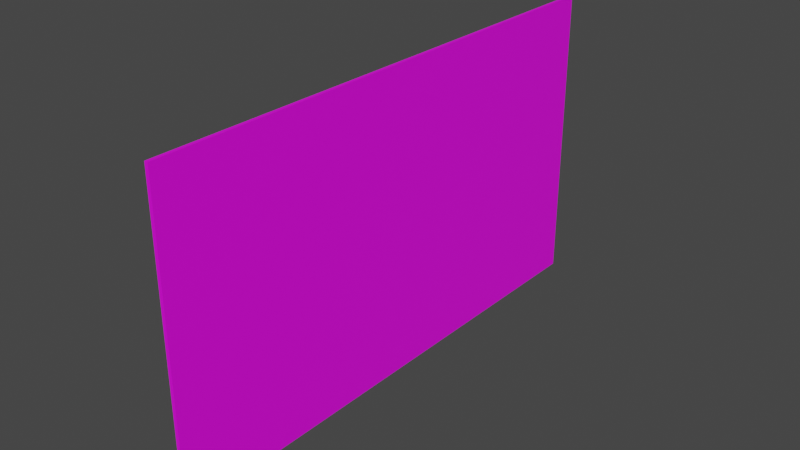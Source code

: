 # Source: Paper3.blend  (saved by Blender 3.6.11; exported with 4.5.12 LTS)
import bpy
from mathutils import Matrix  # noqa: F401  (used for matrix-valued properties, if any)

bpy.ops.wm.read_factory_settings(use_empty=True)
scene = bpy.context.scene
scene.name = 'Scene'

# ---- collections
col_collection = bpy.data.collections.new('Collection'); scene.collection.children.link(col_collection)

# ---- images (referenced by path relative to the original .blend; pixels are not part of the script)
import os
ASSET_DIR = os.environ.get("B2B_ASSET_DIR", "")  # directory of the original .blend (textures are referenced by path, not embedded)
HERE = os.path.dirname(os.path.abspath(__file__))  # packed textures are extracted next to this script under _unpacked/

def load_image(name, relpath, width, height, colorspace="sRGB"):
    """Load a texture the original file referenced (path relative to the .blend, or extracted next to this script)."""
    p = next((c for c in (os.path.join(HERE, relpath), os.path.join(ASSET_DIR, relpath)) if relpath and os.path.exists(c)), "")
    if p:
        img = bpy.data.images.load(p, check_existing=True)
        img.name = name
    else:  # same state as the original file: an image datablock whose file is absent (Cycles renders it pink)
        img = bpy.data.images.new(name, width, height)
        img.source = "FILE"
        img.filepath = "//" + (relpath or name)
    img.colorspace_settings.name = colorspace
    return img
img_paper3_png = load_image('Paper3.png', 'Paper3.png', 1024, 1024, 'sRGB')

# ---- materials (node trees are filled in below, after node groups)
mat_paper3 = bpy.data.materials.new('Paper3')
mat_paper3.alpha_threshold = 0.0
mat_paper3.use_transparent_shadow = False
mat_paper3.roughness = 0.5
mat_paper3.line_color = (0.0, 0.0, 0.0, 1.0)

# ---- material node trees
mat_paper3.use_nodes = True; mat_paper3.node_tree.nodes.clear()
_N = mat_paper3.node_tree.nodes; _L = mat_paper3.node_tree.links
n0 = _N.new('ShaderNodeOutputMaterial'); n0.name = 'Material Output'; n0.location = (300, 300)
n1 = _N.new('ShaderNodeBsdfPrincipled'); n1.name = 'Principled BSDF'; n1.location = (10, 300)
n1.distribution = 'GGX'
n1.subsurface_method = 'RANDOM_WALK_SKIN'
n1.inputs[3].default_value = 1.45
n1.inputs[27].default_value = (0.0, 0.0, 0.0, 1.0)
n1.inputs[28].default_value = 1.0
n2 = _N.new('ShaderNodeTexImage'); n2.name = 'Image Texture'; n2.location = (-280, 280)
n2.image = img_paper3_png
_L.new(n1.outputs[0], n0.inputs[0])
_L.new(n2.outputs[0], n1.inputs[0])
n0.is_active_output = True

# ---- world
world_world = bpy.data.worlds.new('World'); scene.world = world_world
world_world.use_nodes = True; world_world.node_tree.nodes.clear()
_N = world_world.node_tree.nodes; _L = world_world.node_tree.links
n0 = _N.new('ShaderNodeOutputWorld'); n0.name = 'World Output'; n0.location = (300, 300)
n1 = _N.new('ShaderNodeBackground'); n1.name = 'Background'; n1.location = (10, 300)
n1.inputs[0].default_value = (0.05088, 0.05088, 0.05088, 1.0)
_L.new(n1.outputs[0], n0.inputs[0])
n0.is_active_output = True
world_world.color = (0.05088, 0.05088, 0.05088)
world_world.use_sun_shadow = False
world_world.sun_shadow_jitter_overblur = 0.0

# ---- meshes
me_cube = bpy.data.meshes.new('Cube')
me_cube.from_pydata([(1.0, 0.01558, 1.015), (1.0, 0.01558, -0.9849), (1.0, -1.984, 1.015), (1.0, -1.984, -0.9849), (-1.0, 0.01558, 1.015), (-1.0, 0.01558, -0.9849), (-1.0, -1.984, 1.015), (-1.0, -1.984, -0.9849)], [], [(0, 4, 6, 2), (3, 2, 6, 7), (7, 6, 4, 5), (5, 1, 3, 7), (1, 0, 2, 3), (5, 4, 0, 1)])
_uv = me_cube.uv_layers.new(name='UVMap')
_uv.uv.foreach_set('vector', [0.7663, 0.3587, 0.875, 0.5, 0.875, 0.75, 0.7663, 0.8913, 0.2337, 0.8913, 0.7663, 0.8913, 0.625, 1.0, 0.375, 1.0, 0.3828, 0.04496, 0.625, 0.0, 0.625, 0.25, 0.375, 0.25, 0.125, 0.5, 0.2337, 0.3587, 0.2337, 0.8913, 0.125, 0.75, 0.2337, 0.3587, 0.7663, 0.3587, 0.7663, 0.8913, 0.2337, 0.8913, 0.375, 0.25, 0.625, 0.25, 0.7663, 0.3587, 0.2337, 0.3587])
_ca = me_cube.color_attributes.new('Attribute', 'BYTE_COLOR', 'CORNER')
_ca.data.foreach_set('color', [1.0, 1.0, 1.0, 1.0, 1.0, 1.0, 1.0, 1.0, 1.0, 1.0, 1.0, 1.0, 1.0, 1.0, 1.0, 1.0, 1.0, 1.0, 1.0, 1.0, 1.0, 1.0, 1.0, 1.0, 1.0, 1.0, 1.0, 1.0, 1.0, 1.0, 1.0, 1.0, 1.0, 1.0, 1.0, 1.0, 1.0, 1.0, 1.0, 1.0, 1.0, 1.0, 1.0, 1.0, 1.0, 1.0, 1.0, 1.0, 1.0, 1.0, 1.0, 1.0, 1.0, 1.0, 1.0, 1.0, 1.0, 1.0, 1.0, 1.0, 1.0, 1.0, 1.0, 1.0, 1.0, 1.0, 1.0, 1.0, 1.0, 1.0, 1.0, 1.0, 1.0, 1.0, 1.0, 1.0, 1.0, 1.0, 1.0, 1.0, 1.0, 1.0, 1.0, 1.0, 1.0, 1.0, 1.0, 1.0, 1.0, 1.0, 1.0, 1.0, 1.0, 1.0, 1.0, 1.0])
me_cube.materials.append(mat_paper3)
me_cube.use_mirror_vertex_groups = False
me_cube.update()

# ---- objects
ob_paper3 = bpy.data.objects.new('Paper3', me_cube)

# ---- transforms, parenting, visibility, modifiers, constraints
ob_paper3.location = (0.0, 0.0, 1.192e-07)
ob_paper3.rotation_euler = (-1.571, 0.0, 0.0)
ob_paper3.scale = (0.01971, 1.744, 3.043)
ob_paper3.lock_rotations_4d = False
ob_paper3.empty_display_type = 'ARROWS'
ob_paper3.lineart.crease_threshold = 0.0

# ---- collection membership
col_collection.objects.link(ob_paper3)

# ---- scene / render settings (as saved in the file)
scene.frame_start = 1; scene.frame_end = 250; scene.frame_set(1)
scene.render.engine = 'BLENDER_EEVEE_NEXT'
scene.cycles.sampling_pattern = 'TABULATED_SOBOL'
scene.view_settings.view_transform = 'Filmic'
bpy.context.view_layer.update()

# ---- added for rendering (the .blend has no active camera and no usable light): camera, sun
cam_auto = bpy.data.cameras.new('AutoCamera')
cam_auto.lens = 50.0
cam_auto.sensor_width = 36.0
cam_auto.clip_end = 1000.0
ob_auto_camera = bpy.data.objects.new('AutoCamera', cam_auto)
scene.collection.objects.link(ob_auto_camera)
ob_auto_camera.location = (6.48944, -7.7413, 6.90807)
ob_auto_camera.rotation_euler = (1.09748, -7.21219e-08, 0.694738)
scene.camera = ob_auto_camera
light_auto_sun = bpy.data.lights.new('AutoSun', 'SUN')
light_auto_sun.energy = 3.0
light_auto_sun.angle = 0.0523599
ob_auto_sun = bpy.data.objects.new('AutoSun', light_auto_sun)
scene.collection.objects.link(ob_auto_sun)
ob_auto_sun.rotation_euler = (0.872665, 0.174533, 0.523599)
bpy.context.view_layer.update()
